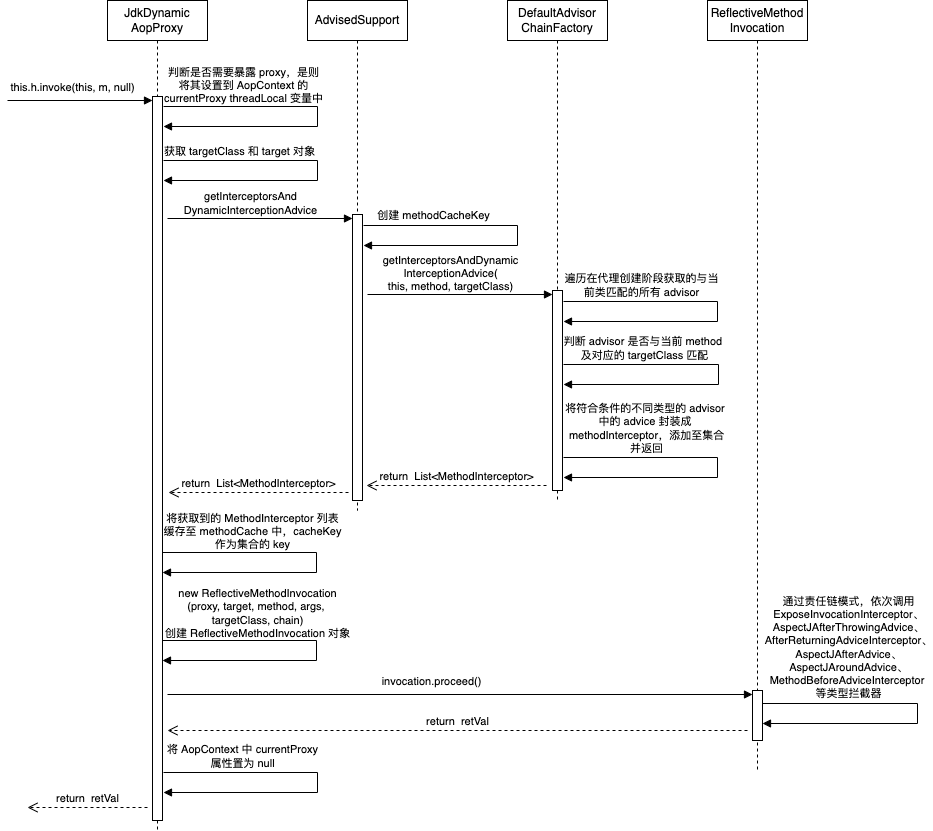

The diagram above was exported from draw.io. Its source (the exported page's mxGraphModel, read from the mxfile embedded in the PNG):
<mxGraphModel dx="1377" dy="991" grid="1" gridSize="10" guides="1" tooltips="1" connect="1" arrows="1" fold="1" page="1" pageScale="1" pageWidth="827" pageHeight="1169" math="0" shadow="0">
  <root>
    <mxCell id="0" />
    <mxCell id="1" parent="0" />
    <mxCell id="A_386Trquo5oW3OY_xa5-1" value="JdkDynamic&lt;br&gt;AopProxy" style="shape=umlLifeline;perimeter=lifelinePerimeter;whiteSpace=wrap;html=1;container=1;collapsible=0;recursiveResize=0;outlineConnect=0;" parent="1" vertex="1">
      <mxGeometry x="110" y="80" width="100" height="830" as="geometry" />
    </mxCell>
    <mxCell id="A_386Trquo5oW3OY_xa5-2" value="" style="html=1;points=[];perimeter=orthogonalPerimeter;" parent="A_386Trquo5oW3OY_xa5-1" vertex="1">
      <mxGeometry x="45" y="96" width="10" height="724" as="geometry" />
    </mxCell>
    <mxCell id="A_386Trquo5oW3OY_xa5-3" value="" style="html=1;verticalAlign=bottom;endArrow=block;entryX=0;entryY=0;rounded=0;" parent="A_386Trquo5oW3OY_xa5-1" edge="1">
      <mxGeometry relative="1" as="geometry">
        <mxPoint x="-100" y="100" as="sourcePoint" />
        <mxPoint x="45" y="100" as="targetPoint" />
      </mxGeometry>
    </mxCell>
    <mxCell id="A_386Trquo5oW3OY_xa5-4" value="this.h.invoke(this, m, null)" style="edgeLabel;html=1;align=center;verticalAlign=middle;resizable=0;points=[];" parent="A_386Trquo5oW3OY_xa5-3" vertex="1" connectable="0">
      <mxGeometry x="-0.0949" y="2" relative="1" as="geometry">
        <mxPoint x="-1" y="-12" as="offset" />
      </mxGeometry>
    </mxCell>
    <mxCell id="A_386Trquo5oW3OY_xa5-9" value="" style="edgeStyle=orthogonalEdgeStyle;html=1;align=left;spacingLeft=2;endArrow=block;rounded=0;elbow=vertical;" parent="A_386Trquo5oW3OY_xa5-1" edge="1">
      <mxGeometry relative="1" as="geometry">
        <mxPoint x="56" y="106" as="sourcePoint" />
        <Array as="points">
          <mxPoint x="210" y="106" />
          <mxPoint x="210" y="126" />
        </Array>
        <mxPoint x="56" y="126" as="targetPoint" />
      </mxGeometry>
    </mxCell>
    <mxCell id="A_386Trquo5oW3OY_xa5-10" value="&lt;span style=&quot;font-size: 11px&quot;&gt;判断是否需要暴露 proxy，是则&lt;br&gt;将其设置到 AopContext 的&lt;br&gt;currentProxy threadLocal 变量中&lt;br&gt;&lt;/span&gt;" style="edgeLabel;html=1;align=center;verticalAlign=middle;resizable=0;points=[];" parent="A_386Trquo5oW3OY_xa5-9" vertex="1" connectable="0">
      <mxGeometry x="-0.6" y="1" relative="1" as="geometry">
        <mxPoint x="14" y="-21" as="offset" />
      </mxGeometry>
    </mxCell>
    <mxCell id="A_386Trquo5oW3OY_xa5-11" value="" style="edgeStyle=orthogonalEdgeStyle;html=1;align=left;spacingLeft=2;endArrow=block;rounded=0;elbow=vertical;" parent="A_386Trquo5oW3OY_xa5-1" edge="1">
      <mxGeometry relative="1" as="geometry">
        <mxPoint x="56" y="160" as="sourcePoint" />
        <Array as="points">
          <mxPoint x="210" y="160" />
          <mxPoint x="210" y="180" />
        </Array>
        <mxPoint x="56" y="180" as="targetPoint" />
      </mxGeometry>
    </mxCell>
    <mxCell id="A_386Trquo5oW3OY_xa5-12" value="&lt;span style=&quot;font-size: 11px&quot;&gt;获取 targetClass 和 target 对象&lt;br&gt;&lt;/span&gt;" style="edgeLabel;html=1;align=center;verticalAlign=middle;resizable=0;points=[];" parent="A_386Trquo5oW3OY_xa5-11" vertex="1" connectable="0">
      <mxGeometry x="-0.6" y="1" relative="1" as="geometry">
        <mxPoint x="10" y="-9" as="offset" />
      </mxGeometry>
    </mxCell>
    <mxCell id="FZvIZ9B0n2n9FEX5_fWL-71" value="" style="edgeStyle=orthogonalEdgeStyle;html=1;align=left;spacingLeft=2;endArrow=block;rounded=0;elbow=vertical;" edge="1" parent="A_386Trquo5oW3OY_xa5-1">
      <mxGeometry relative="1" as="geometry">
        <mxPoint x="56" y="772" as="sourcePoint" />
        <Array as="points">
          <mxPoint x="210" y="772" />
          <mxPoint x="210" y="792" />
        </Array>
        <mxPoint x="56" y="792" as="targetPoint" />
      </mxGeometry>
    </mxCell>
    <mxCell id="FZvIZ9B0n2n9FEX5_fWL-72" value="&lt;span style=&quot;font-size: 11px&quot;&gt;将 AopContext 中 currentProxy&lt;br&gt;属性置为 null&lt;br&gt;&lt;/span&gt;" style="edgeLabel;html=1;align=center;verticalAlign=middle;resizable=0;points=[];" vertex="1" connectable="0" parent="FZvIZ9B0n2n9FEX5_fWL-71">
      <mxGeometry x="-0.6" y="1" relative="1" as="geometry">
        <mxPoint x="13" y="-16" as="offset" />
      </mxGeometry>
    </mxCell>
    <mxCell id="A_386Trquo5oW3OY_xa5-5" value="AdvisedSupport" style="shape=umlLifeline;perimeter=lifelinePerimeter;whiteSpace=wrap;html=1;container=1;collapsible=0;recursiveResize=0;outlineConnect=0;" parent="1" vertex="1">
      <mxGeometry x="310" y="80" width="100" height="510" as="geometry" />
    </mxCell>
    <mxCell id="A_386Trquo5oW3OY_xa5-6" value="" style="html=1;points=[];perimeter=orthogonalPerimeter;" parent="A_386Trquo5oW3OY_xa5-5" vertex="1">
      <mxGeometry x="45" y="214" width="10" height="286" as="geometry" />
    </mxCell>
    <mxCell id="A_386Trquo5oW3OY_xa5-7" value="" style="html=1;verticalAlign=bottom;endArrow=block;entryX=0;entryY=0;rounded=0;" parent="A_386Trquo5oW3OY_xa5-5" edge="1">
      <mxGeometry relative="1" as="geometry">
        <mxPoint x="-140" y="218" as="sourcePoint" />
        <mxPoint x="45" y="218" as="targetPoint" />
      </mxGeometry>
    </mxCell>
    <mxCell id="A_386Trquo5oW3OY_xa5-8" value="getInterceptorsAnd&lt;br&gt;DynamicInterceptionAdvice" style="edgeLabel;html=1;align=center;verticalAlign=middle;resizable=0;points=[];" parent="A_386Trquo5oW3OY_xa5-7" vertex="1" connectable="0">
      <mxGeometry x="-0.0949" y="2" relative="1" as="geometry">
        <mxPoint x="-1" y="-14" as="offset" />
      </mxGeometry>
    </mxCell>
    <mxCell id="A_386Trquo5oW3OY_xa5-13" value="" style="edgeStyle=orthogonalEdgeStyle;html=1;align=left;spacingLeft=2;endArrow=block;rounded=0;elbow=vertical;" parent="A_386Trquo5oW3OY_xa5-5" edge="1">
      <mxGeometry relative="1" as="geometry">
        <mxPoint x="56" y="225" as="sourcePoint" />
        <Array as="points">
          <mxPoint x="210" y="225" />
          <mxPoint x="210" y="245" />
        </Array>
        <mxPoint x="56" y="245" as="targetPoint" />
      </mxGeometry>
    </mxCell>
    <mxCell id="A_386Trquo5oW3OY_xa5-14" value="&lt;span style=&quot;font-size: 11px&quot;&gt;创建 methodCacheKey&lt;br&gt;&lt;/span&gt;" style="edgeLabel;html=1;align=center;verticalAlign=middle;resizable=0;points=[];" parent="A_386Trquo5oW3OY_xa5-13" vertex="1" connectable="0">
      <mxGeometry x="-0.6" y="1" relative="1" as="geometry">
        <mxPoint x="4" y="-10" as="offset" />
      </mxGeometry>
    </mxCell>
    <mxCell id="FZvIZ9B0n2n9FEX5_fWL-11" value="" style="edgeStyle=orthogonalEdgeStyle;html=1;align=left;spacingLeft=2;endArrow=block;rounded=0;elbow=vertical;" edge="1" parent="A_386Trquo5oW3OY_xa5-5">
      <mxGeometry relative="1" as="geometry">
        <mxPoint x="-145" y="552" as="sourcePoint" />
        <Array as="points">
          <mxPoint x="9" y="552" />
          <mxPoint x="9" y="572" />
        </Array>
        <mxPoint x="-145" y="572" as="targetPoint" />
      </mxGeometry>
    </mxCell>
    <mxCell id="FZvIZ9B0n2n9FEX5_fWL-12" value="&lt;span style=&quot;font-size: 11px&quot;&gt;将获取到的 MethodInterceptor 列表&lt;br&gt;缓存至 methodCache 中，cacheKey&lt;br&gt;作为集合的 key&lt;br&gt;&lt;/span&gt;" style="edgeLabel;html=1;align=center;verticalAlign=middle;resizable=0;points=[];" vertex="1" connectable="0" parent="FZvIZ9B0n2n9FEX5_fWL-11">
      <mxGeometry x="-0.6" y="1" relative="1" as="geometry">
        <mxPoint x="24" y="-21" as="offset" />
      </mxGeometry>
    </mxCell>
    <mxCell id="FZvIZ9B0n2n9FEX5_fWL-13" value="" style="edgeStyle=orthogonalEdgeStyle;html=1;align=left;spacingLeft=2;endArrow=block;rounded=0;elbow=vertical;" edge="1" parent="A_386Trquo5oW3OY_xa5-5">
      <mxGeometry relative="1" as="geometry">
        <mxPoint x="-145" y="640" as="sourcePoint" />
        <Array as="points">
          <mxPoint x="9" y="640" />
          <mxPoint x="9" y="660" />
        </Array>
        <mxPoint x="-145" y="660" as="targetPoint" />
      </mxGeometry>
    </mxCell>
    <mxCell id="FZvIZ9B0n2n9FEX5_fWL-14" value="new ReflectiveMethodInvocation&lt;br&gt;(proxy, target, method, args, &lt;br&gt;targetClass, chain)&lt;br&gt;创建 ReflectiveMethodInvocation 对象" style="edgeLabel;html=1;align=center;verticalAlign=middle;resizable=0;points=[];" vertex="1" connectable="0" parent="FZvIZ9B0n2n9FEX5_fWL-13">
      <mxGeometry x="-0.6" y="1" relative="1" as="geometry">
        <mxPoint x="29" y="-27" as="offset" />
      </mxGeometry>
    </mxCell>
    <mxCell id="A_386Trquo5oW3OY_xa5-15" value="DefaultAdvisor&lt;br&gt;ChainFactory" style="shape=umlLifeline;perimeter=lifelinePerimeter;whiteSpace=wrap;html=1;container=1;collapsible=0;recursiveResize=0;outlineConnect=0;" parent="1" vertex="1">
      <mxGeometry x="510" y="80" width="100" height="500" as="geometry" />
    </mxCell>
    <mxCell id="A_386Trquo5oW3OY_xa5-16" value="" style="html=1;points=[];perimeter=orthogonalPerimeter;" parent="A_386Trquo5oW3OY_xa5-15" vertex="1">
      <mxGeometry x="45" y="290" width="10" height="200" as="geometry" />
    </mxCell>
    <mxCell id="A_386Trquo5oW3OY_xa5-17" value="" style="html=1;verticalAlign=bottom;endArrow=block;entryX=0;entryY=0;rounded=0;" parent="A_386Trquo5oW3OY_xa5-15" edge="1">
      <mxGeometry relative="1" as="geometry">
        <mxPoint x="-140" y="294" as="sourcePoint" />
        <mxPoint x="45" y="294" as="targetPoint" />
      </mxGeometry>
    </mxCell>
    <mxCell id="A_386Trquo5oW3OY_xa5-18" value="&lt;div&gt;getInterceptorsAndDynamic&lt;br&gt;&lt;/div&gt;&lt;div&gt;InterceptionAdvice(&lt;/div&gt;&lt;div&gt;&lt;span&gt;&#09;&#09;&#09;&#09;&#09;&lt;/span&gt;this, method, targetClass)&lt;/div&gt;" style="edgeLabel;html=1;align=center;verticalAlign=middle;resizable=0;points=[];" parent="A_386Trquo5oW3OY_xa5-17" vertex="1" connectable="0">
      <mxGeometry x="-0.0949" y="2" relative="1" as="geometry">
        <mxPoint x="-1" y="-20" as="offset" />
      </mxGeometry>
    </mxCell>
    <mxCell id="FZvIZ9B0n2n9FEX5_fWL-1" value="" style="edgeStyle=orthogonalEdgeStyle;html=1;align=left;spacingLeft=2;endArrow=block;rounded=0;elbow=vertical;" edge="1" parent="A_386Trquo5oW3OY_xa5-15">
      <mxGeometry relative="1" as="geometry">
        <mxPoint x="56" y="301" as="sourcePoint" />
        <Array as="points">
          <mxPoint x="210" y="301" />
          <mxPoint x="210" y="321" />
        </Array>
        <mxPoint x="56" y="321" as="targetPoint" />
      </mxGeometry>
    </mxCell>
    <mxCell id="FZvIZ9B0n2n9FEX5_fWL-2" value="&lt;span style=&quot;font-size: 11px&quot;&gt;遍历在代理创建阶段获取的与当&lt;br&gt;前类匹配的所有 advisor&lt;br&gt;&lt;/span&gt;" style="edgeLabel;html=1;align=center;verticalAlign=middle;resizable=0;points=[];" vertex="1" connectable="0" parent="FZvIZ9B0n2n9FEX5_fWL-1">
      <mxGeometry x="-0.6" y="1" relative="1" as="geometry">
        <mxPoint x="12" y="-16" as="offset" />
      </mxGeometry>
    </mxCell>
    <mxCell id="FZvIZ9B0n2n9FEX5_fWL-3" value="" style="edgeStyle=orthogonalEdgeStyle;html=1;align=left;spacingLeft=2;endArrow=block;rounded=0;elbow=vertical;" edge="1" parent="A_386Trquo5oW3OY_xa5-15">
      <mxGeometry relative="1" as="geometry">
        <mxPoint x="56" y="364" as="sourcePoint" />
        <Array as="points">
          <mxPoint x="211" y="364" />
          <mxPoint x="211" y="384" />
        </Array>
        <mxPoint x="56" y="384" as="targetPoint" />
      </mxGeometry>
    </mxCell>
    <mxCell id="FZvIZ9B0n2n9FEX5_fWL-4" value="&lt;span style=&quot;font-size: 11px&quot;&gt;判断 advisor 是否与当前 method&amp;nbsp;&lt;br&gt;及对应的 targetClass 匹配&lt;br&gt;&lt;/span&gt;" style="edgeLabel;html=1;align=center;verticalAlign=middle;resizable=0;points=[];" vertex="1" connectable="0" parent="FZvIZ9B0n2n9FEX5_fWL-3">
      <mxGeometry x="-0.6" y="1" relative="1" as="geometry">
        <mxPoint x="15" y="-16" as="offset" />
      </mxGeometry>
    </mxCell>
    <mxCell id="FZvIZ9B0n2n9FEX5_fWL-5" value="" style="edgeStyle=orthogonalEdgeStyle;html=1;align=left;spacingLeft=2;endArrow=block;rounded=0;elbow=vertical;" edge="1" parent="A_386Trquo5oW3OY_xa5-15">
      <mxGeometry relative="1" as="geometry">
        <mxPoint x="56" y="457" as="sourcePoint" />
        <Array as="points">
          <mxPoint x="210" y="457" />
          <mxPoint x="210" y="477" />
        </Array>
        <mxPoint x="56" y="477" as="targetPoint" />
      </mxGeometry>
    </mxCell>
    <mxCell id="FZvIZ9B0n2n9FEX5_fWL-6" value="&lt;span style=&quot;font-size: 11px&quot;&gt;将符合条件的不同类型的 advisor &lt;br&gt;中的 advice 封装成 &lt;br&gt;methodInterceptor，添加至集合&lt;br&gt;并返回&lt;br&gt;&lt;/span&gt;" style="edgeLabel;html=1;align=center;verticalAlign=middle;resizable=0;points=[];" vertex="1" connectable="0" parent="FZvIZ9B0n2n9FEX5_fWL-5">
      <mxGeometry x="-0.6" y="1" relative="1" as="geometry">
        <mxPoint x="17" y="-29" as="offset" />
      </mxGeometry>
    </mxCell>
    <mxCell id="FZvIZ9B0n2n9FEX5_fWL-10" value="return&amp;nbsp; List&amp;lt;MethodInterceptor&amp;gt;" style="html=1;verticalAlign=bottom;endArrow=open;dashed=1;endSize=8;rounded=0;" edge="1" parent="1">
      <mxGeometry relative="1" as="geometry">
        <mxPoint x="549" y="565" as="sourcePoint" />
        <mxPoint x="369" y="565" as="targetPoint" />
      </mxGeometry>
    </mxCell>
    <mxCell id="FZvIZ9B0n2n9FEX5_fWL-15" value="ReflectiveMethod&lt;br&gt;Invocation" style="shape=umlLifeline;perimeter=lifelinePerimeter;whiteSpace=wrap;html=1;container=1;collapsible=0;recursiveResize=0;outlineConnect=0;" vertex="1" parent="1">
      <mxGeometry x="710" y="80" width="100" height="770" as="geometry" />
    </mxCell>
    <mxCell id="FZvIZ9B0n2n9FEX5_fWL-16" value="" style="html=1;points=[];perimeter=orthogonalPerimeter;" vertex="1" parent="FZvIZ9B0n2n9FEX5_fWL-15">
      <mxGeometry x="45" y="690" width="10" height="50" as="geometry" />
    </mxCell>
    <mxCell id="FZvIZ9B0n2n9FEX5_fWL-17" value="" style="html=1;verticalAlign=bottom;endArrow=block;entryX=0;entryY=0;rounded=0;" edge="1" parent="FZvIZ9B0n2n9FEX5_fWL-15">
      <mxGeometry relative="1" as="geometry">
        <mxPoint x="-540" y="694" as="sourcePoint" />
        <mxPoint x="45" y="694" as="targetPoint" />
      </mxGeometry>
    </mxCell>
    <mxCell id="FZvIZ9B0n2n9FEX5_fWL-18" value="invocation.proceed()" style="edgeLabel;html=1;align=center;verticalAlign=middle;resizable=0;points=[];" vertex="1" connectable="0" parent="FZvIZ9B0n2n9FEX5_fWL-17">
      <mxGeometry x="-0.0949" y="2" relative="1" as="geometry">
        <mxPoint x="-1" y="-12" as="offset" />
      </mxGeometry>
    </mxCell>
    <mxCell id="FZvIZ9B0n2n9FEX5_fWL-67" value="" style="edgeStyle=orthogonalEdgeStyle;html=1;align=left;spacingLeft=2;endArrow=block;rounded=0;elbow=vertical;" edge="1" parent="FZvIZ9B0n2n9FEX5_fWL-15">
      <mxGeometry relative="1" as="geometry">
        <mxPoint x="55" y="703" as="sourcePoint" />
        <Array as="points">
          <mxPoint x="210" y="703" />
          <mxPoint x="210" y="723" />
        </Array>
        <mxPoint x="55" y="723" as="targetPoint" />
      </mxGeometry>
    </mxCell>
    <mxCell id="FZvIZ9B0n2n9FEX5_fWL-68" value="通过责任链模式，依次调用&lt;br&gt;ExposeInvocationInterceptor、&lt;br&gt;AspectJAfterThrowingAdvice、&lt;br&gt;AfterReturningAdviceInterceptor、&lt;br&gt;AspectJAfterAdvice、&lt;br&gt;AspectJAroundAdvice、&lt;br&gt;MethodBeforeAdviceInterceptor &lt;br&gt;等类型拦截器" style="edgeLabel;html=1;align=center;verticalAlign=middle;resizable=0;points=[];" vertex="1" connectable="0" parent="FZvIZ9B0n2n9FEX5_fWL-67">
      <mxGeometry x="-0.6" y="1" relative="1" as="geometry">
        <mxPoint x="20" y="-56" as="offset" />
      </mxGeometry>
    </mxCell>
    <mxCell id="FZvIZ9B0n2n9FEX5_fWL-69" value="return&amp;nbsp; retVal" style="html=1;verticalAlign=bottom;endArrow=open;dashed=1;endSize=8;rounded=0;" edge="1" parent="1">
      <mxGeometry relative="1" as="geometry">
        <mxPoint x="750" y="810" as="sourcePoint" />
        <mxPoint x="170" y="810" as="targetPoint" />
      </mxGeometry>
    </mxCell>
    <mxCell id="FZvIZ9B0n2n9FEX5_fWL-70" value="return&amp;nbsp; List&amp;lt;MethodInterceptor&amp;gt;" style="html=1;verticalAlign=bottom;endArrow=open;dashed=1;endSize=8;rounded=0;" edge="1" parent="1">
      <mxGeometry relative="1" as="geometry">
        <mxPoint x="351" y="572" as="sourcePoint" />
        <mxPoint x="171" y="572" as="targetPoint" />
      </mxGeometry>
    </mxCell>
    <mxCell id="FZvIZ9B0n2n9FEX5_fWL-73" value="return&amp;nbsp; retVal" style="html=1;verticalAlign=bottom;endArrow=open;dashed=1;endSize=8;rounded=0;" edge="1" parent="1">
      <mxGeometry relative="1" as="geometry">
        <mxPoint x="150" y="887" as="sourcePoint" />
        <mxPoint x="30" y="887" as="targetPoint" />
      </mxGeometry>
    </mxCell>
  </root>
</mxGraphModel>